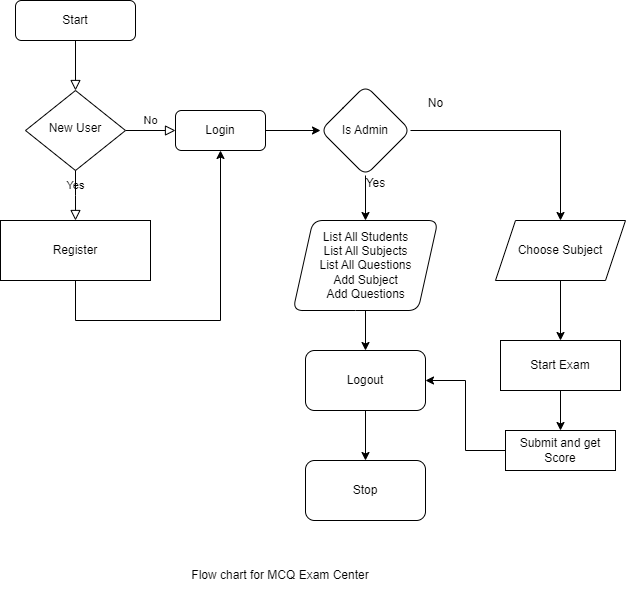

The diagram above was exported from draw.io. Its source (the exported page's mxGraphModel, read from the mxfile embedded in the PNG):
<mxGraphModel dx="1114" dy="583" grid="1" gridSize="10" guides="1" tooltips="1" connect="1" arrows="1" fold="1" page="1" pageScale="1" pageWidth="827" pageHeight="1169" math="0" shadow="0">
  <root>
    <mxCell id="WIyWlLk6GJQsqaUBKTNV-0" />
    <mxCell id="WIyWlLk6GJQsqaUBKTNV-1" parent="WIyWlLk6GJQsqaUBKTNV-0" />
    <mxCell id="WIyWlLk6GJQsqaUBKTNV-2" value="" style="rounded=0;html=1;jettySize=auto;orthogonalLoop=1;fontSize=11;endArrow=block;endFill=0;endSize=8;strokeWidth=1;shadow=0;labelBackgroundColor=none;edgeStyle=orthogonalEdgeStyle;" parent="WIyWlLk6GJQsqaUBKTNV-1" source="WIyWlLk6GJQsqaUBKTNV-3" target="WIyWlLk6GJQsqaUBKTNV-6" edge="1">
      <mxGeometry relative="1" as="geometry" />
    </mxCell>
    <mxCell id="WIyWlLk6GJQsqaUBKTNV-3" value="Start" style="rounded=1;whiteSpace=wrap;html=1;fontSize=12;glass=0;strokeWidth=1;shadow=0;" parent="WIyWlLk6GJQsqaUBKTNV-1" vertex="1">
      <mxGeometry x="160" y="80" width="120" height="40" as="geometry" />
    </mxCell>
    <mxCell id="WIyWlLk6GJQsqaUBKTNV-5" value="No" style="edgeStyle=orthogonalEdgeStyle;rounded=0;html=1;jettySize=auto;orthogonalLoop=1;fontSize=11;endArrow=block;endFill=0;endSize=8;strokeWidth=1;shadow=0;labelBackgroundColor=none;" parent="WIyWlLk6GJQsqaUBKTNV-1" source="WIyWlLk6GJQsqaUBKTNV-6" target="WIyWlLk6GJQsqaUBKTNV-7" edge="1">
      <mxGeometry y="10" relative="1" as="geometry">
        <mxPoint as="offset" />
      </mxGeometry>
    </mxCell>
    <mxCell id="WIyWlLk6GJQsqaUBKTNV-6" value="New User" style="rhombus;whiteSpace=wrap;html=1;shadow=0;fontFamily=Helvetica;fontSize=12;align=center;strokeWidth=1;spacing=6;spacingTop=-4;" parent="WIyWlLk6GJQsqaUBKTNV-1" vertex="1">
      <mxGeometry x="170" y="170" width="100" height="80" as="geometry" />
    </mxCell>
    <mxCell id="XtKxF3WAvjsAVFpqTB70-8" value="" style="edgeStyle=orthogonalEdgeStyle;rounded=0;orthogonalLoop=1;jettySize=auto;html=1;" edge="1" parent="WIyWlLk6GJQsqaUBKTNV-1" source="WIyWlLk6GJQsqaUBKTNV-7" target="XtKxF3WAvjsAVFpqTB70-7">
      <mxGeometry relative="1" as="geometry" />
    </mxCell>
    <mxCell id="WIyWlLk6GJQsqaUBKTNV-7" value="Login" style="rounded=1;whiteSpace=wrap;html=1;fontSize=12;glass=0;strokeWidth=1;shadow=0;" parent="WIyWlLk6GJQsqaUBKTNV-1" vertex="1">
      <mxGeometry x="320" y="190" width="90" height="40" as="geometry" />
    </mxCell>
    <mxCell id="WIyWlLk6GJQsqaUBKTNV-9" value="Yes" style="edgeStyle=orthogonalEdgeStyle;rounded=0;html=1;jettySize=auto;orthogonalLoop=1;fontSize=11;endArrow=block;endFill=0;endSize=8;strokeWidth=1;shadow=0;labelBackgroundColor=none;exitX=0.5;exitY=1;exitDx=0;exitDy=0;entryX=0.5;entryY=0;entryDx=0;entryDy=0;" parent="WIyWlLk6GJQsqaUBKTNV-1" source="WIyWlLk6GJQsqaUBKTNV-6" edge="1">
      <mxGeometry y="10" relative="1" as="geometry">
        <mxPoint as="offset" />
        <mxPoint x="270" y="330" as="sourcePoint" />
        <mxPoint x="220" y="300" as="targetPoint" />
      </mxGeometry>
    </mxCell>
    <mxCell id="XtKxF3WAvjsAVFpqTB70-13" value="" style="edgeStyle=orthogonalEdgeStyle;rounded=0;orthogonalLoop=1;jettySize=auto;html=1;entryX=0.5;entryY=0;entryDx=0;entryDy=0;" edge="1" parent="WIyWlLk6GJQsqaUBKTNV-1" source="XtKxF3WAvjsAVFpqTB70-7" target="XtKxF3WAvjsAVFpqTB70-14">
      <mxGeometry relative="1" as="geometry">
        <mxPoint x="605" y="210" as="targetPoint" />
      </mxGeometry>
    </mxCell>
    <mxCell id="XtKxF3WAvjsAVFpqTB70-24" value="" style="edgeStyle=orthogonalEdgeStyle;rounded=0;orthogonalLoop=1;jettySize=auto;html=1;" edge="1" parent="WIyWlLk6GJQsqaUBKTNV-1" source="XtKxF3WAvjsAVFpqTB70-7" target="XtKxF3WAvjsAVFpqTB70-9">
      <mxGeometry relative="1" as="geometry" />
    </mxCell>
    <mxCell id="XtKxF3WAvjsAVFpqTB70-7" value="Is Admin" style="rhombus;whiteSpace=wrap;html=1;rounded=1;glass=0;strokeWidth=1;shadow=0;" vertex="1" parent="WIyWlLk6GJQsqaUBKTNV-1">
      <mxGeometry x="465" y="165" width="90" height="90" as="geometry" />
    </mxCell>
    <mxCell id="XtKxF3WAvjsAVFpqTB70-23" value="" style="edgeStyle=orthogonalEdgeStyle;rounded=0;orthogonalLoop=1;jettySize=auto;html=1;" edge="1" parent="WIyWlLk6GJQsqaUBKTNV-1" source="XtKxF3WAvjsAVFpqTB70-9" target="XtKxF3WAvjsAVFpqTB70-22">
      <mxGeometry relative="1" as="geometry" />
    </mxCell>
    <mxCell id="XtKxF3WAvjsAVFpqTB70-9" value="List All Students&lt;br&gt;List All Subjects&lt;br&gt;List All Questions&lt;br&gt;Add Subject&lt;br&gt;Add Questions" style="shape=parallelogram;perimeter=parallelogramPerimeter;whiteSpace=wrap;html=1;fixedSize=1;rounded=1;glass=0;strokeWidth=1;shadow=0;" vertex="1" parent="WIyWlLk6GJQsqaUBKTNV-1">
      <mxGeometry x="437.5" y="300" width="145" height="90" as="geometry" />
    </mxCell>
    <mxCell id="XtKxF3WAvjsAVFpqTB70-21" style="edgeStyle=orthogonalEdgeStyle;rounded=0;orthogonalLoop=1;jettySize=auto;html=1;entryX=0.5;entryY=1;entryDx=0;entryDy=0;" edge="1" parent="WIyWlLk6GJQsqaUBKTNV-1" source="XtKxF3WAvjsAVFpqTB70-11" target="WIyWlLk6GJQsqaUBKTNV-7">
      <mxGeometry relative="1" as="geometry">
        <Array as="points">
          <mxPoint x="220" y="400" />
          <mxPoint x="365" y="400" />
        </Array>
      </mxGeometry>
    </mxCell>
    <mxCell id="XtKxF3WAvjsAVFpqTB70-11" value="Register" style="rounded=0;whiteSpace=wrap;html=1;" vertex="1" parent="WIyWlLk6GJQsqaUBKTNV-1">
      <mxGeometry x="145" y="300" width="150" height="60" as="geometry" />
    </mxCell>
    <mxCell id="XtKxF3WAvjsAVFpqTB70-18" value="" style="edgeStyle=orthogonalEdgeStyle;rounded=0;orthogonalLoop=1;jettySize=auto;html=1;" edge="1" parent="WIyWlLk6GJQsqaUBKTNV-1" source="XtKxF3WAvjsAVFpqTB70-14" target="XtKxF3WAvjsAVFpqTB70-17">
      <mxGeometry relative="1" as="geometry" />
    </mxCell>
    <mxCell id="XtKxF3WAvjsAVFpqTB70-14" value="Choose Subject" style="shape=parallelogram;perimeter=parallelogramPerimeter;whiteSpace=wrap;html=1;fixedSize=1;" vertex="1" parent="WIyWlLk6GJQsqaUBKTNV-1">
      <mxGeometry x="640" y="300" width="130" height="60" as="geometry" />
    </mxCell>
    <mxCell id="XtKxF3WAvjsAVFpqTB70-20" value="" style="edgeStyle=orthogonalEdgeStyle;rounded=0;orthogonalLoop=1;jettySize=auto;html=1;" edge="1" parent="WIyWlLk6GJQsqaUBKTNV-1" source="XtKxF3WAvjsAVFpqTB70-17" target="XtKxF3WAvjsAVFpqTB70-19">
      <mxGeometry relative="1" as="geometry" />
    </mxCell>
    <mxCell id="XtKxF3WAvjsAVFpqTB70-17" value="Start Exam" style="whiteSpace=wrap;html=1;" vertex="1" parent="WIyWlLk6GJQsqaUBKTNV-1">
      <mxGeometry x="645" y="420" width="120" height="50" as="geometry" />
    </mxCell>
    <mxCell id="XtKxF3WAvjsAVFpqTB70-25" value="" style="edgeStyle=orthogonalEdgeStyle;rounded=0;orthogonalLoop=1;jettySize=auto;html=1;entryX=1;entryY=0.5;entryDx=0;entryDy=0;" edge="1" parent="WIyWlLk6GJQsqaUBKTNV-1" source="XtKxF3WAvjsAVFpqTB70-19" target="XtKxF3WAvjsAVFpqTB70-22">
      <mxGeometry relative="1" as="geometry" />
    </mxCell>
    <mxCell id="XtKxF3WAvjsAVFpqTB70-19" value="Submit and get Score" style="whiteSpace=wrap;html=1;" vertex="1" parent="WIyWlLk6GJQsqaUBKTNV-1">
      <mxGeometry x="650" y="510" width="110" height="40" as="geometry" />
    </mxCell>
    <mxCell id="XtKxF3WAvjsAVFpqTB70-27" value="" style="edgeStyle=orthogonalEdgeStyle;rounded=0;orthogonalLoop=1;jettySize=auto;html=1;" edge="1" parent="WIyWlLk6GJQsqaUBKTNV-1" source="XtKxF3WAvjsAVFpqTB70-22" target="XtKxF3WAvjsAVFpqTB70-26">
      <mxGeometry relative="1" as="geometry" />
    </mxCell>
    <mxCell id="XtKxF3WAvjsAVFpqTB70-22" value="Logout" style="whiteSpace=wrap;html=1;rounded=1;glass=0;strokeWidth=1;shadow=0;" vertex="1" parent="WIyWlLk6GJQsqaUBKTNV-1">
      <mxGeometry x="450" y="430" width="120" height="60" as="geometry" />
    </mxCell>
    <mxCell id="XtKxF3WAvjsAVFpqTB70-26" value="Stop" style="whiteSpace=wrap;html=1;rounded=1;glass=0;strokeWidth=1;shadow=0;" vertex="1" parent="WIyWlLk6GJQsqaUBKTNV-1">
      <mxGeometry x="450" y="540" width="120" height="60" as="geometry" />
    </mxCell>
    <mxCell id="XtKxF3WAvjsAVFpqTB70-28" value="No" style="text;html=1;align=center;verticalAlign=middle;resizable=0;points=[];autosize=1;strokeColor=none;fillColor=none;" vertex="1" parent="WIyWlLk6GJQsqaUBKTNV-1">
      <mxGeometry x="560" y="168" width="40" height="30" as="geometry" />
    </mxCell>
    <mxCell id="XtKxF3WAvjsAVFpqTB70-29" value="Yes" style="text;html=1;align=center;verticalAlign=middle;resizable=0;points=[];autosize=1;strokeColor=none;fillColor=none;" vertex="1" parent="WIyWlLk6GJQsqaUBKTNV-1">
      <mxGeometry x="500" y="248" width="40" height="30" as="geometry" />
    </mxCell>
    <mxCell id="XtKxF3WAvjsAVFpqTB70-30" value="Flow chart for MCQ Exam Center" style="text;html=1;strokeColor=none;fillColor=none;align=center;verticalAlign=middle;whiteSpace=wrap;rounded=0;" vertex="1" parent="WIyWlLk6GJQsqaUBKTNV-1">
      <mxGeometry x="290" y="640" width="270" height="30" as="geometry" />
    </mxCell>
  </root>
</mxGraphModel>